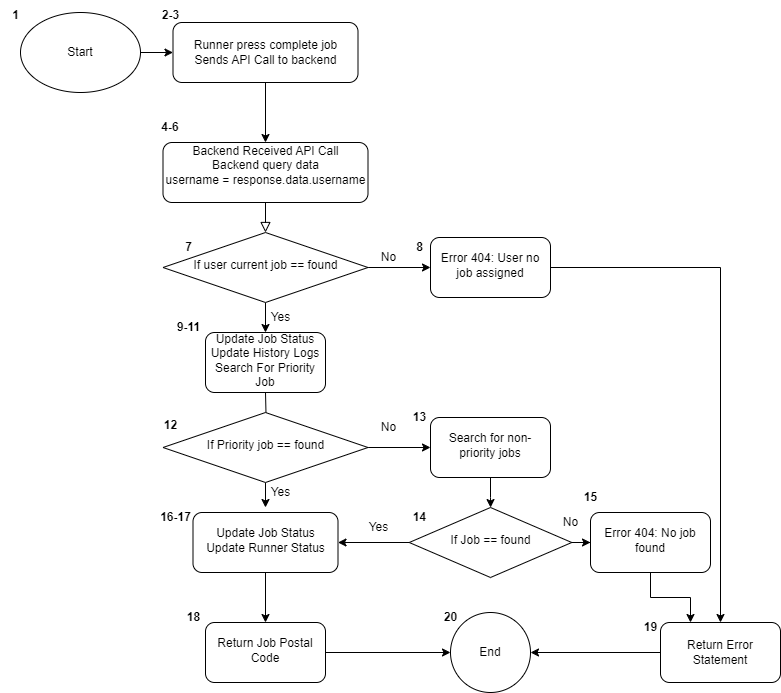

The diagram above was exported from draw.io. Its source (the exported page's mxGraphModel, read from the mxfile embedded in the PNG):
<mxGraphModel dx="1633" dy="763" grid="1" gridSize="10" guides="1" tooltips="1" connect="1" arrows="1" fold="1" page="1" pageScale="1" pageWidth="827" pageHeight="1169" math="0" shadow="0">
  <root>
    <mxCell id="73T5VLn2Vy7oTNVjUp_T-0" />
    <mxCell id="73T5VLn2Vy7oTNVjUp_T-1" parent="73T5VLn2Vy7oTNVjUp_T-0" />
    <mxCell id="73T5VLn2Vy7oTNVjUp_T-2" value="" style="rounded=0;html=1;jettySize=auto;orthogonalLoop=1;fontSize=11;endArrow=block;endFill=0;endSize=8;strokeWidth=1;shadow=0;labelBackgroundColor=none;edgeStyle=orthogonalEdgeStyle;" edge="1" parent="73T5VLn2Vy7oTNVjUp_T-1" source="73T5VLn2Vy7oTNVjUp_T-3" target="73T5VLn2Vy7oTNVjUp_T-6">
      <mxGeometry relative="1" as="geometry" />
    </mxCell>
    <mxCell id="73T5VLn2Vy7oTNVjUp_T-3" value="Backend Received API Call&lt;div&gt;Backend query data&lt;br&gt;&lt;div&gt;username = response.data.username&lt;/div&gt;&lt;div&gt;&lt;br&gt;&lt;/div&gt;&lt;/div&gt;" style="rounded=1;whiteSpace=wrap;html=1;fontSize=12;glass=0;strokeWidth=1;shadow=0;" vertex="1" parent="73T5VLn2Vy7oTNVjUp_T-1">
      <mxGeometry x="172.5" y="150" width="205" height="60" as="geometry" />
    </mxCell>
    <mxCell id="73T5VLn2Vy7oTNVjUp_T-5" value="" style="edgeStyle=orthogonalEdgeStyle;rounded=0;orthogonalLoop=1;jettySize=auto;html=1;" edge="1" parent="73T5VLn2Vy7oTNVjUp_T-1" source="73T5VLn2Vy7oTNVjUp_T-6" target="73T5VLn2Vy7oTNVjUp_T-46">
      <mxGeometry relative="1" as="geometry" />
    </mxCell>
    <mxCell id="W4nJEno4-mPbFt7BSv2w-1" style="edgeStyle=orthogonalEdgeStyle;rounded=0;orthogonalLoop=1;jettySize=auto;html=1;entryX=0.5;entryY=0;entryDx=0;entryDy=0;" edge="1" parent="73T5VLn2Vy7oTNVjUp_T-1" source="73T5VLn2Vy7oTNVjUp_T-6" target="73T5VLn2Vy7oTNVjUp_T-48">
      <mxGeometry relative="1" as="geometry" />
    </mxCell>
    <mxCell id="73T5VLn2Vy7oTNVjUp_T-6" value="If user current job == found" style="rhombus;whiteSpace=wrap;html=1;shadow=0;fontFamily=Helvetica;fontSize=12;align=center;strokeWidth=1;spacing=6;spacingTop=-4;" vertex="1" parent="73T5VLn2Vy7oTNVjUp_T-1">
      <mxGeometry x="172.5" y="240" width="205" height="70" as="geometry" />
    </mxCell>
    <mxCell id="73T5VLn2Vy7oTNVjUp_T-7" value="4-6" style="text;html=1;align=center;verticalAlign=middle;whiteSpace=wrap;rounded=0;fontStyle=1" vertex="1" parent="73T5VLn2Vy7oTNVjUp_T-1">
      <mxGeometry x="150" y="120" width="60" height="30" as="geometry" />
    </mxCell>
    <mxCell id="73T5VLn2Vy7oTNVjUp_T-8" value="" style="edgeStyle=orthogonalEdgeStyle;rounded=0;orthogonalLoop=1;jettySize=auto;html=1;" edge="1" parent="73T5VLn2Vy7oTNVjUp_T-1" source="73T5VLn2Vy7oTNVjUp_T-9" target="73T5VLn2Vy7oTNVjUp_T-3">
      <mxGeometry relative="1" as="geometry" />
    </mxCell>
    <mxCell id="73T5VLn2Vy7oTNVjUp_T-9" value="Runner press complete job&lt;div&gt;Sends API Call to backend&lt;/div&gt;" style="rounded=1;whiteSpace=wrap;html=1;fontSize=12;glass=0;strokeWidth=1;shadow=0;" vertex="1" parent="73T5VLn2Vy7oTNVjUp_T-1">
      <mxGeometry x="182.5" y="30" width="185" height="60" as="geometry" />
    </mxCell>
    <mxCell id="73T5VLn2Vy7oTNVjUp_T-10" value="1" style="text;html=1;align=center;verticalAlign=middle;resizable=0;points=[];autosize=1;strokeColor=none;fillColor=none;fontStyle=1" vertex="1" parent="73T5VLn2Vy7oTNVjUp_T-1">
      <mxGeometry x="10" y="8" width="30" height="30" as="geometry" />
    </mxCell>
    <mxCell id="73T5VLn2Vy7oTNVjUp_T-11" value="" style="edgeStyle=orthogonalEdgeStyle;rounded=0;orthogonalLoop=1;jettySize=auto;html=1;" edge="1" parent="73T5VLn2Vy7oTNVjUp_T-1" target="73T5VLn2Vy7oTNVjUp_T-16">
      <mxGeometry relative="1" as="geometry">
        <mxPoint x="275" y="400" as="sourcePoint" />
      </mxGeometry>
    </mxCell>
    <mxCell id="73T5VLn2Vy7oTNVjUp_T-14" value="" style="edgeStyle=orthogonalEdgeStyle;rounded=0;orthogonalLoop=1;jettySize=auto;html=1;" edge="1" parent="73T5VLn2Vy7oTNVjUp_T-1" source="73T5VLn2Vy7oTNVjUp_T-16">
      <mxGeometry relative="1" as="geometry">
        <mxPoint x="275" y="515" as="targetPoint" />
      </mxGeometry>
    </mxCell>
    <mxCell id="LaDMQVPDc4lAdKzfijOL-2" value="" style="edgeStyle=orthogonalEdgeStyle;rounded=0;orthogonalLoop=1;jettySize=auto;html=1;" edge="1" parent="73T5VLn2Vy7oTNVjUp_T-1" source="73T5VLn2Vy7oTNVjUp_T-16" target="73T5VLn2Vy7oTNVjUp_T-52">
      <mxGeometry relative="1" as="geometry" />
    </mxCell>
    <mxCell id="73T5VLn2Vy7oTNVjUp_T-16" value="If Priority job == found" style="rhombus;whiteSpace=wrap;html=1;shadow=0;fontFamily=Helvetica;fontSize=12;align=center;strokeWidth=1;spacing=6;spacingTop=-4;" vertex="1" parent="73T5VLn2Vy7oTNVjUp_T-1">
      <mxGeometry x="172.5" y="420" width="205" height="70" as="geometry" />
    </mxCell>
    <mxCell id="73T5VLn2Vy7oTNVjUp_T-35" value="" style="edgeStyle=orthogonalEdgeStyle;rounded=0;orthogonalLoop=1;jettySize=auto;html=1;" edge="1" parent="73T5VLn2Vy7oTNVjUp_T-1" source="73T5VLn2Vy7oTNVjUp_T-36" target="73T5VLn2Vy7oTNVjUp_T-9">
      <mxGeometry relative="1" as="geometry" />
    </mxCell>
    <mxCell id="73T5VLn2Vy7oTNVjUp_T-36" value="Start" style="ellipse;whiteSpace=wrap;html=1;" vertex="1" parent="73T5VLn2Vy7oTNVjUp_T-1">
      <mxGeometry x="30" y="20" width="120" height="80" as="geometry" />
    </mxCell>
    <mxCell id="73T5VLn2Vy7oTNVjUp_T-44" value="End" style="ellipse;whiteSpace=wrap;html=1;" vertex="1" parent="73T5VLn2Vy7oTNVjUp_T-1">
      <mxGeometry x="460" y="620" width="80" height="80" as="geometry" />
    </mxCell>
    <mxCell id="73T5VLn2Vy7oTNVjUp_T-45" style="edgeStyle=orthogonalEdgeStyle;rounded=0;orthogonalLoop=1;jettySize=auto;html=1;entryX=0.5;entryY=0;entryDx=0;entryDy=0;" edge="1" parent="73T5VLn2Vy7oTNVjUp_T-1" source="73T5VLn2Vy7oTNVjUp_T-46" target="73T5VLn2Vy7oTNVjUp_T-60">
      <mxGeometry relative="1" as="geometry" />
    </mxCell>
    <mxCell id="73T5VLn2Vy7oTNVjUp_T-46" value="Error 404: User no job assigned" style="rounded=1;whiteSpace=wrap;html=1;shadow=0;strokeWidth=1;spacing=6;spacingTop=-4;" vertex="1" parent="73T5VLn2Vy7oTNVjUp_T-1">
      <mxGeometry x="440" y="245" width="120" height="60" as="geometry" />
    </mxCell>
    <mxCell id="73T5VLn2Vy7oTNVjUp_T-48" value="Update Job Status&lt;div&gt;Update History Logs&lt;/div&gt;&lt;div&gt;Search For Priority Job&lt;/div&gt;" style="rounded=1;whiteSpace=wrap;html=1;shadow=0;strokeWidth=1;spacing=6;spacingTop=-4;" vertex="1" parent="73T5VLn2Vy7oTNVjUp_T-1">
      <mxGeometry x="215" y="340" width="120" height="60" as="geometry" />
    </mxCell>
    <mxCell id="LaDMQVPDc4lAdKzfijOL-3" value="" style="edgeStyle=orthogonalEdgeStyle;rounded=0;orthogonalLoop=1;jettySize=auto;html=1;" edge="1" parent="73T5VLn2Vy7oTNVjUp_T-1" source="73T5VLn2Vy7oTNVjUp_T-52" target="LaDMQVPDc4lAdKzfijOL-0">
      <mxGeometry relative="1" as="geometry" />
    </mxCell>
    <mxCell id="73T5VLn2Vy7oTNVjUp_T-52" value="Search for non-priority jobs" style="rounded=1;whiteSpace=wrap;html=1;shadow=0;strokeWidth=1;spacing=6;spacingTop=-4;" vertex="1" parent="73T5VLn2Vy7oTNVjUp_T-1">
      <mxGeometry x="440" y="425" width="120" height="60" as="geometry" />
    </mxCell>
    <mxCell id="LaDMQVPDc4lAdKzfijOL-14" style="edgeStyle=orthogonalEdgeStyle;rounded=0;orthogonalLoop=1;jettySize=auto;html=1;entryX=1;entryY=0.5;entryDx=0;entryDy=0;" edge="1" parent="73T5VLn2Vy7oTNVjUp_T-1" source="73T5VLn2Vy7oTNVjUp_T-60" target="73T5VLn2Vy7oTNVjUp_T-44">
      <mxGeometry relative="1" as="geometry" />
    </mxCell>
    <mxCell id="73T5VLn2Vy7oTNVjUp_T-60" value="Return Error Statement" style="rounded=1;whiteSpace=wrap;html=1;" vertex="1" parent="73T5VLn2Vy7oTNVjUp_T-1">
      <mxGeometry x="670" y="630" width="120" height="60" as="geometry" />
    </mxCell>
    <mxCell id="LaDMQVPDc4lAdKzfijOL-15" style="edgeStyle=orthogonalEdgeStyle;rounded=0;orthogonalLoop=1;jettySize=auto;html=1;entryX=0;entryY=0.5;entryDx=0;entryDy=0;" edge="1" parent="73T5VLn2Vy7oTNVjUp_T-1" source="73T5VLn2Vy7oTNVjUp_T-62" target="73T5VLn2Vy7oTNVjUp_T-44">
      <mxGeometry relative="1" as="geometry" />
    </mxCell>
    <mxCell id="73T5VLn2Vy7oTNVjUp_T-62" value="Return Job Postal Code" style="rounded=1;whiteSpace=wrap;html=1;shadow=0;strokeWidth=1;spacing=6;spacingTop=-4;" vertex="1" parent="73T5VLn2Vy7oTNVjUp_T-1">
      <mxGeometry x="215" y="630" width="120" height="60" as="geometry" />
    </mxCell>
    <mxCell id="73T5VLn2Vy7oTNVjUp_T-65" value="7" style="text;html=1;align=center;verticalAlign=middle;resizable=0;points=[];autosize=1;strokeColor=none;fillColor=none;fontStyle=1" vertex="1" parent="73T5VLn2Vy7oTNVjUp_T-1">
      <mxGeometry x="182.5" y="240" width="30" height="30" as="geometry" />
    </mxCell>
    <mxCell id="73T5VLn2Vy7oTNVjUp_T-66" value="8" style="text;html=1;align=center;verticalAlign=middle;resizable=0;points=[];autosize=1;strokeColor=none;fillColor=none;fontStyle=1" vertex="1" parent="73T5VLn2Vy7oTNVjUp_T-1">
      <mxGeometry x="414" y="240" width="30" height="30" as="geometry" />
    </mxCell>
    <mxCell id="73T5VLn2Vy7oTNVjUp_T-67" value="9-11" style="text;html=1;align=center;verticalAlign=middle;resizable=0;points=[];autosize=1;strokeColor=none;fillColor=none;fontStyle=1" vertex="1" parent="73T5VLn2Vy7oTNVjUp_T-1">
      <mxGeometry x="172.5" y="320" width="50" height="30" as="geometry" />
    </mxCell>
    <mxCell id="73T5VLn2Vy7oTNVjUp_T-69" value="12" style="text;html=1;align=center;verticalAlign=middle;resizable=0;points=[];autosize=1;strokeColor=none;fillColor=none;fontStyle=1" vertex="1" parent="73T5VLn2Vy7oTNVjUp_T-1">
      <mxGeometry x="160" y="418" width="40" height="30" as="geometry" />
    </mxCell>
    <mxCell id="73T5VLn2Vy7oTNVjUp_T-71" value="13" style="text;html=1;align=center;verticalAlign=middle;resizable=0;points=[];autosize=1;strokeColor=none;fillColor=none;fontStyle=1" vertex="1" parent="73T5VLn2Vy7oTNVjUp_T-1">
      <mxGeometry x="409" y="410" width="40" height="30" as="geometry" />
    </mxCell>
    <mxCell id="73T5VLn2Vy7oTNVjUp_T-73" value="15" style="text;html=1;align=center;verticalAlign=middle;resizable=0;points=[];autosize=1;strokeColor=none;fillColor=none;fontStyle=1" vertex="1" parent="73T5VLn2Vy7oTNVjUp_T-1">
      <mxGeometry x="580" y="490" width="40" height="30" as="geometry" />
    </mxCell>
    <mxCell id="73T5VLn2Vy7oTNVjUp_T-74" value="16-17" style="text;html=1;align=center;verticalAlign=middle;resizable=0;points=[];autosize=1;strokeColor=none;fillColor=none;fontStyle=1" vertex="1" parent="73T5VLn2Vy7oTNVjUp_T-1">
      <mxGeometry x="160" y="510" width="50" height="30" as="geometry" />
    </mxCell>
    <mxCell id="73T5VLn2Vy7oTNVjUp_T-88" value="2-3" style="text;html=1;align=center;verticalAlign=middle;resizable=0;points=[];autosize=1;strokeColor=none;fillColor=none;fontStyle=1" vertex="1" parent="73T5VLn2Vy7oTNVjUp_T-1">
      <mxGeometry x="160" y="8" width="40" height="30" as="geometry" />
    </mxCell>
    <mxCell id="73T5VLn2Vy7oTNVjUp_T-89" value="Yes" style="text;html=1;align=center;verticalAlign=middle;resizable=0;points=[];autosize=1;strokeColor=none;fillColor=none;" vertex="1" parent="73T5VLn2Vy7oTNVjUp_T-1">
      <mxGeometry x="270" y="310" width="40" height="30" as="geometry" />
    </mxCell>
    <mxCell id="73T5VLn2Vy7oTNVjUp_T-90" value="No" style="text;html=1;align=center;verticalAlign=middle;resizable=0;points=[];autosize=1;strokeColor=none;fillColor=none;" vertex="1" parent="73T5VLn2Vy7oTNVjUp_T-1">
      <mxGeometry x="377.5" y="250" width="40" height="30" as="geometry" />
    </mxCell>
    <mxCell id="73T5VLn2Vy7oTNVjUp_T-92" value="Yes" style="text;html=1;align=center;verticalAlign=middle;resizable=0;points=[];autosize=1;strokeColor=none;fillColor=none;" vertex="1" parent="73T5VLn2Vy7oTNVjUp_T-1">
      <mxGeometry x="270" y="485" width="40" height="30" as="geometry" />
    </mxCell>
    <mxCell id="LaDMQVPDc4lAdKzfijOL-9" value="" style="edgeStyle=orthogonalEdgeStyle;rounded=0;orthogonalLoop=1;jettySize=auto;html=1;" edge="1" parent="73T5VLn2Vy7oTNVjUp_T-1" source="LaDMQVPDc4lAdKzfijOL-0" target="LaDMQVPDc4lAdKzfijOL-8">
      <mxGeometry relative="1" as="geometry" />
    </mxCell>
    <mxCell id="LaDMQVPDc4lAdKzfijOL-10" value="" style="edgeStyle=orthogonalEdgeStyle;rounded=0;orthogonalLoop=1;jettySize=auto;html=1;" edge="1" parent="73T5VLn2Vy7oTNVjUp_T-1" source="LaDMQVPDc4lAdKzfijOL-0" target="LaDMQVPDc4lAdKzfijOL-7">
      <mxGeometry relative="1" as="geometry" />
    </mxCell>
    <mxCell id="LaDMQVPDc4lAdKzfijOL-0" value="If Job == found" style="rhombus;whiteSpace=wrap;html=1;shadow=0;fontFamily=Helvetica;fontSize=12;align=center;strokeWidth=1;spacing=6;spacingTop=-4;" vertex="1" parent="73T5VLn2Vy7oTNVjUp_T-1">
      <mxGeometry x="418.75" y="515" width="162.5" height="70" as="geometry" />
    </mxCell>
    <mxCell id="LaDMQVPDc4lAdKzfijOL-6" value="14" style="text;html=1;align=center;verticalAlign=middle;resizable=0;points=[];autosize=1;strokeColor=none;fillColor=none;fontStyle=1" vertex="1" parent="73T5VLn2Vy7oTNVjUp_T-1">
      <mxGeometry x="409" y="510" width="40" height="30" as="geometry" />
    </mxCell>
    <mxCell id="LaDMQVPDc4lAdKzfijOL-12" value="" style="edgeStyle=orthogonalEdgeStyle;rounded=0;orthogonalLoop=1;jettySize=auto;html=1;" edge="1" parent="73T5VLn2Vy7oTNVjUp_T-1" source="LaDMQVPDc4lAdKzfijOL-7" target="73T5VLn2Vy7oTNVjUp_T-62">
      <mxGeometry relative="1" as="geometry" />
    </mxCell>
    <mxCell id="LaDMQVPDc4lAdKzfijOL-7" value="Update Job Status&lt;div&gt;Update Runner Status&lt;/div&gt;" style="rounded=1;whiteSpace=wrap;html=1;shadow=0;strokeWidth=1;spacing=6;spacingTop=-4;" vertex="1" parent="73T5VLn2Vy7oTNVjUp_T-1">
      <mxGeometry x="202.5" y="520" width="145" height="60" as="geometry" />
    </mxCell>
    <mxCell id="LaDMQVPDc4lAdKzfijOL-13" style="edgeStyle=orthogonalEdgeStyle;rounded=0;orthogonalLoop=1;jettySize=auto;html=1;entryX=0.25;entryY=0;entryDx=0;entryDy=0;" edge="1" parent="73T5VLn2Vy7oTNVjUp_T-1" source="LaDMQVPDc4lAdKzfijOL-8" target="73T5VLn2Vy7oTNVjUp_T-60">
      <mxGeometry relative="1" as="geometry" />
    </mxCell>
    <mxCell id="LaDMQVPDc4lAdKzfijOL-8" value="Error 404: No job found" style="rounded=1;whiteSpace=wrap;html=1;shadow=0;strokeWidth=1;spacing=6;spacingTop=-4;" vertex="1" parent="73T5VLn2Vy7oTNVjUp_T-1">
      <mxGeometry x="600" y="520" width="120" height="60" as="geometry" />
    </mxCell>
    <mxCell id="LaDMQVPDc4lAdKzfijOL-16" value="18" style="text;html=1;align=center;verticalAlign=middle;resizable=0;points=[];autosize=1;strokeColor=none;fillColor=none;fontStyle=1" vertex="1" parent="73T5VLn2Vy7oTNVjUp_T-1">
      <mxGeometry x="182.5" y="610" width="40" height="30" as="geometry" />
    </mxCell>
    <mxCell id="LaDMQVPDc4lAdKzfijOL-17" value="19" style="text;html=1;align=center;verticalAlign=middle;resizable=0;points=[];autosize=1;strokeColor=none;fillColor=none;fontStyle=1" vertex="1" parent="73T5VLn2Vy7oTNVjUp_T-1">
      <mxGeometry x="640" y="620" width="40" height="30" as="geometry" />
    </mxCell>
    <mxCell id="LaDMQVPDc4lAdKzfijOL-19" value="20" style="text;html=1;align=center;verticalAlign=middle;resizable=0;points=[];autosize=1;strokeColor=none;fillColor=none;fontStyle=1" vertex="1" parent="73T5VLn2Vy7oTNVjUp_T-1">
      <mxGeometry x="440" y="610" width="40" height="30" as="geometry" />
    </mxCell>
    <mxCell id="lK4cyeaEuwOxwTYtBO4n-4" value="No" style="text;html=1;align=center;verticalAlign=middle;resizable=0;points=[];autosize=1;strokeColor=none;fillColor=none;" vertex="1" parent="73T5VLn2Vy7oTNVjUp_T-1">
      <mxGeometry x="377.5" y="420" width="40" height="30" as="geometry" />
    </mxCell>
    <mxCell id="lK4cyeaEuwOxwTYtBO4n-5" value="No" style="text;html=1;align=center;verticalAlign=middle;resizable=0;points=[];autosize=1;strokeColor=none;fillColor=none;" vertex="1" parent="73T5VLn2Vy7oTNVjUp_T-1">
      <mxGeometry x="560" y="515" width="40" height="30" as="geometry" />
    </mxCell>
    <mxCell id="lK4cyeaEuwOxwTYtBO4n-6" value="Yes" style="text;html=1;align=center;verticalAlign=middle;resizable=0;points=[];autosize=1;strokeColor=none;fillColor=none;" vertex="1" parent="73T5VLn2Vy7oTNVjUp_T-1">
      <mxGeometry x="367.5" y="520" width="40" height="30" as="geometry" />
    </mxCell>
  </root>
</mxGraphModel>